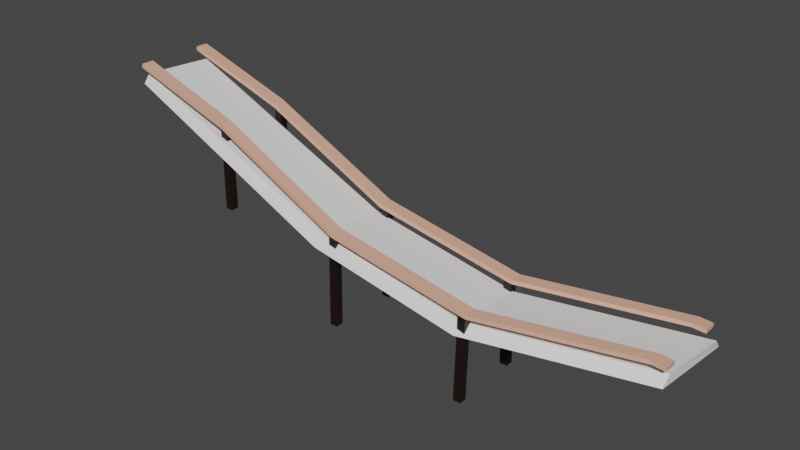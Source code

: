 # Source: barricada.blend  (saved by Blender 2.83.19; exported with 4.5.12 LTS)
import bpy
from mathutils import Matrix  # noqa: F401  (used for matrix-valued properties, if any)

bpy.ops.wm.read_factory_settings(use_empty=True)
scene = bpy.context.scene
scene.name = 'Scene'

# ---- collections
col_collection = bpy.data.collections.new('Collection'); scene.collection.children.link(col_collection)

# ---- materials (node trees are filled in below, after node groups)
mat_material_003 = bpy.data.materials.new('Material.003')
mat_material_003.use_transparent_shadow = False
mat_material_002 = bpy.data.materials.new('Material.002')
mat_material_002.use_transparent_shadow = False
mat_material_001 = bpy.data.materials.new('Material.001')
mat_material_001.use_transparent_shadow = False

# ---- material node trees
mat_material_003.use_nodes = True; mat_material_003.node_tree.nodes.clear()
_N = mat_material_003.node_tree.nodes; _L = mat_material_003.node_tree.links
n0 = _N.new('ShaderNodeBsdfPrincipled'); n0.name = 'Principled BSDF'; n0.location = (10, 300)
n0.distribution = 'GGX'
n0.subsurface_method = 'BURLEY'
n0.inputs[0].default_value = (0.01109, 0.004058, 0.002811, 1.0)
n0.inputs[3].default_value = 1.45
n0.inputs[27].default_value = (0.0, 0.0, 0.0, 1.0)
n0.inputs[28].default_value = 1.0
n1 = _N.new('ShaderNodeOutputMaterial'); n1.name = 'Material Output'; n1.location = (300, 300)
_L.new(n0.outputs[0], n1.inputs[0])
n1.is_active_output = True
mat_material_002.use_nodes = True; mat_material_002.node_tree.nodes.clear()
_N = mat_material_002.node_tree.nodes; _L = mat_material_002.node_tree.links
n0 = _N.new('ShaderNodeBsdfPrincipled'); n0.name = 'Principled BSDF'; n0.location = (10, 300)
n0.distribution = 'GGX'
n0.subsurface_method = 'BURLEY'
n0.inputs[0].default_value = (0.8, 0.4241, 0.306, 1.0)
n0.inputs[3].default_value = 1.45
n0.inputs[27].default_value = (0.0, 0.0, 0.0, 1.0)
n0.inputs[28].default_value = 1.0
n1 = _N.new('ShaderNodeOutputMaterial'); n1.name = 'Material Output'; n1.location = (300, 300)
_L.new(n0.outputs[0], n1.inputs[0])
n1.is_active_output = True
mat_material_001.use_nodes = True; mat_material_001.node_tree.nodes.clear()
_N = mat_material_001.node_tree.nodes; _L = mat_material_001.node_tree.links
n0 = _N.new('ShaderNodeBsdfPrincipled'); n0.name = 'Principled BSDF'; n0.location = (10, 300)
n0.distribution = 'GGX'
n0.subsurface_method = 'BURLEY'
n0.inputs[3].default_value = 1.45
n0.inputs[27].default_value = (0.0, 0.0, 0.0, 1.0)
n0.inputs[28].default_value = 1.0
n1 = _N.new('ShaderNodeOutputMaterial'); n1.name = 'Material Output'; n1.location = (300, 300)
_L.new(n0.outputs[0], n1.inputs[0])
n1.is_active_output = True

# ---- world
world_world = bpy.data.worlds.new('World'); scene.world = world_world
world_world.use_nodes = True; world_world.node_tree.nodes.clear()
_N = world_world.node_tree.nodes; _L = world_world.node_tree.links
n0 = _N.new('ShaderNodeOutputWorld'); n0.name = 'World Output'; n0.location = (300, 300)
n1 = _N.new('ShaderNodeBackground'); n1.name = 'Background'; n1.location = (10, 300)
n1.inputs[0].default_value = (0.05088, 0.05088, 0.05088, 1.0)
_L.new(n1.outputs[0], n0.inputs[0])
n0.is_active_output = True
world_world.color = (0.05088, 0.05088, 0.05088)
world_world.use_sun_shadow = False
world_world.sun_shadow_jitter_overblur = 0.0

# ---- meshes
me_cube_002 = bpy.data.meshes.new('Cube.002')
me_cube_002.from_pydata([(0.2239, -0.5772, -3.199), (-1.0, -1.0, 1.0), (0.1611, 1.422, -3.171), (-1.0, 1.0, 1.0), (2.205, -0.5112, -3.464), (1.0, -1.0, 1.0), (1.118, 1.564, -11.1), (0.5852, 1.586, -13.82), (-1.676, 1.259, 10.77), (-1.676, -0.7414, 10.77), (-1.942, -0.2298, -14.23), (-2.004, 1.769, -14.2), (0.3237, 1.259, 10.77), (-0.023, 1.835, -14.46), (0.3237, -0.7414, 10.77), (0.03972, -0.1639, -14.49), (37.04, -2.475, -6.288), (37.04, -4.475, -6.288), (36.9, -4.475, -28.3), (36.9, -2.475, -28.3), (39.04, -2.475, -6.288), (38.9, -2.475, -28.3), (39.04, -4.475, -6.288), (38.9, -4.475, -28.3), (37.21, 15.66, -6.288), (37.21, 13.66, -6.288), (37.07, 13.66, -28.3), (37.07, 15.66, -28.3), (39.21, 15.66, -6.288), (39.07, 15.66, -28.3), (39.21, 13.66, -6.288), (39.07, 13.66, -28.3), (-1.034, 19.25, 10.77), (-1.034, 17.25, 10.77), (-1.869, 17.77, -14.05), (-1.932, 19.77, -14.03), (0.9661, 19.25, 10.77), (0.04938, 19.83, -14.29), (0.9661, 17.25, 10.77), (0.1121, 17.83, -14.32), (-37.14, 18.91, 16.12), (-37.14, 16.91, 16.12), (-37.29, 16.21, -6.034), (-37.35, 18.21, -6.006), (-35.14, 18.91, 16.12), (-35.37, 18.27, -6.27), (-35.14, 16.91, 16.12), (-35.31, 16.28, -6.299), (-36.64, 0.4452, 16.12), (-36.64, -1.555, 16.12), (-36.21, -2.231, -6.362), (-36.28, -0.2318, -6.334), (-34.64, 0.4452, 16.12), (-34.3, -0.1659, -6.598), (-34.64, -1.555, 16.12), (-34.23, -2.165, -6.627), (-74.45, 5.742, -3.438), (-74.45, 5.63, -4.401), (-74.4, 2.361, -3.396), (-74.41, 2.249, -4.359), (-77.82, 5.697, -3.161), (-77.82, 5.585, -4.124), (-77.77, 2.316, -3.119), (-77.78, 2.204, -4.082), (66.08, 13.33, -37.51), (66.04, 16.71, -37.55), (66.03, 16.59, -38.51), (66.08, 13.21, -38.47), (-37.37, 14.86, -6.277), (-1.154, 17.06, -14.51), (37.68, 13.64, -29.7), (37.63, 17.02, -29.74), (-1.312, 20.43, -14.5), (-37.53, 18.24, -6.265), (-37.4, 18.34, -5.31), (-1.184, 20.54, -13.54), (37.63, 17.13, -28.78), (37.68, 13.75, -28.74), (-1.027, 17.16, -13.56), (-37.24, 14.97, -5.322), (-74.16, -12.37, -3.382), (-74.16, -12.48, -4.345), (-74.11, -15.75, -3.34), (-74.11, -15.86, -4.303), (-77.53, -12.41, -3.105), (-77.53, -12.52, -4.068), (-77.48, -15.79, -3.063), (-77.48, -15.91, -4.026), (66.38, -4.784, -37.45), (66.33, -1.403, -37.49), (66.33, -1.515, -38.46), (66.37, -4.896, -38.41), (-36.51, -3.225, -6.517), (-0.2901, -1.034, -14.75), (37.97, -4.473, -29.64), (37.92, -1.093, -29.68), (-0.4476, 2.344, -14.74), (-36.66, 0.1521, -6.505), (-36.54, 0.2545, -5.549), (-0.3203, 2.446, -13.78), (37.93, -0.9807, -28.72), (37.97, -4.361, -28.68), (-0.1629, -0.9313, -13.8), (-36.38, -3.123, -5.562), (66.06, 16.49, -33.23), (66.07, 14.75, -35.53), (64.22, -5.231, -32.97), (64.22, -2.688, -35.27), (2.976, 21.58, -10.01), (2.761, 18.99, -12.32), (1.864, -0.1962, -9.816), (1.514, 1.503, -12.07), (-36.5, -0.8684, -3.123), (-36.15, -2.568, -0.8684), (-35.32, 19.63, -1.095), (-35.54, 17.04, -3.411), (-78.99, -14.99, -0.6815), (-79.0, -16.67, 1.617), (-77.42, 5.483, 1.282), (-77.41, 2.87, -1.016)], [], [(0, 2, 3, 1), (2, 6, 7, 3), (6, 4, 5, 7), (4, 0, 1, 5), (2, 0, 4, 6), (7, 5, 1, 3), (9, 8, 11, 10), (8, 12, 13, 11), (12, 14, 15, 13), (14, 9, 10, 15), (8, 9, 14, 12), (13, 15, 10, 11), (17, 16, 19, 18), (16, 20, 21, 19), (20, 22, 23, 21), (22, 17, 18, 23), (16, 17, 22, 20), (21, 23, 18, 19), (25, 24, 27, 26), (24, 28, 29, 27), (28, 30, 31, 29), (30, 25, 26, 31), (24, 25, 30, 28), (29, 31, 26, 27), (33, 32, 35, 34), (32, 36, 37, 35), (36, 38, 39, 37), (38, 33, 34, 39), (32, 33, 38, 36), (37, 39, 34, 35), (41, 40, 43, 42), (40, 44, 45, 43), (44, 46, 47, 45), (46, 41, 42, 47), (40, 41, 46, 44), (45, 47, 42, 43), (49, 48, 51, 50), (48, 52, 53, 51), (52, 54, 55, 53), (54, 49, 50, 55), (48, 49, 54, 52), (53, 55, 50, 51), (71, 66, 67, 70), (58, 62, 63, 59), (62, 60, 61, 63), (60, 56, 57, 61), (58, 56, 60, 62), (63, 61, 57, 59), (65, 64, 67, 66), (77, 64, 65, 76), (70, 67, 64, 77), (76, 65, 66, 71), (56, 74, 73, 57), (74, 75, 72, 73), (75, 76, 71, 72), (59, 68, 79, 58), (68, 69, 78, 79), (69, 70, 77, 78), (58, 79, 74, 56), (79, 78, 75, 74), (78, 77, 76, 75), (57, 73, 68, 59), (73, 72, 69, 68), (72, 71, 70, 69), (95, 90, 91, 94), (82, 86, 87, 83), (86, 84, 85, 87), (84, 80, 81, 85), (82, 80, 84, 86), (87, 85, 81, 83), (89, 88, 91, 90), (101, 88, 89, 100), (94, 91, 88, 101), (100, 89, 90, 95), (80, 98, 97, 81), (98, 99, 96, 97), (99, 100, 95, 96), (83, 92, 103, 82), (92, 93, 102, 103), (93, 94, 101, 102), (82, 103, 98, 80), (103, 102, 99, 98), (102, 101, 100, 99), (81, 97, 92, 83), (97, 96, 93, 92), (96, 95, 94, 93), (104, 106, 107, 105), (106, 110, 111, 107), (109, 115, 114, 108), (108, 104, 105, 109), (106, 104, 108, 110), (111, 109, 105, 107), (114, 118, 117, 113), (108, 114, 113, 110), (111, 112, 115, 109), (110, 113, 112, 111), (117, 118, 119, 116), (112, 116, 119, 115), (113, 117, 116, 112), (115, 119, 118, 114)])
me_cube_002.polygons.foreach_set('material_index', [0, 0, 0, 0, 0, 0, 0, 0, 0, 0, 0, 0, 0, 0, 0, 0, 0, 0, 0, 0, 0, 0, 0, 0, 0, 0, 0, 0, 0, 0, 0, 0, 0, 0, 0, 0, 0, 0, 0, 0, 0, 0, 1, 1, 1, 1, 1, 1, 1, 1, 1, 1, 1, 1, 1, 1, 1, 1, 1, 1, 1, 1, 1, 1, 1, 1, 1, 1, 1, 1, 1, 1, 1, 1, 1, 1, 1, 1, 1, 1, 1, 1, 1, 1, 1, 1, 2, 2, 2, 2, 2, 2, 2, 2, 2, 2, 2, 2, 2, 2])
_uv = me_cube_002.uv_layers.new(name='UVMap')
_uv.uv.foreach_set('vector', [0.375, 0.0, 0.375, 0.25, 0.625, 0.25, 0.625, 0.0, 0.375, 0.25, 0.375, 0.5, 0.625, 0.5, 0.625, 0.25, 0.375, 0.5, 0.375, 0.75, 0.625, 0.75, 0.625, 0.5, 0.375, 0.75, 0.375, 1.0, 0.625, 1.0, 0.625, 0.75, 0.125, 0.5, 0.125, 0.75, 0.375, 0.75, 0.375, 0.5, 0.625, 0.5, 0.625, 0.75, 0.875, 0.75, 0.875, 0.5, 0.375, 0.0, 0.375, 0.25, 0.625, 0.25, 0.625, 0.0, 0.375, 0.25, 0.375, 0.5, 0.625, 0.5, 0.625, 0.25, 0.375, 0.5, 0.375, 0.75, 0.625, 0.75, 0.625, 0.5, 0.375, 0.75, 0.375, 1.0, 0.625, 1.0, 0.625, 0.75, 0.125, 0.5, 0.125, 0.75, 0.375, 0.75, 0.375, 0.5, 0.625, 0.5, 0.625, 0.75, 0.875, 0.75, 0.875, 0.5, 0.375, 0.0, 0.375, 0.25, 0.625, 0.25, 0.625, 0.0, 0.375, 0.25, 0.375, 0.5, 0.625, 0.5, 0.625, 0.25, 0.375, 0.5, 0.375, 0.75, 0.625, 0.75, 0.625, 0.5, 0.375, 0.75, 0.375, 1.0, 0.625, 1.0, 0.625, 0.75, 0.125, 0.5, 0.125, 0.75, 0.375, 0.75, 0.375, 0.5, 0.625, 0.5, 0.625, 0.75, 0.875, 0.75, 0.875, 0.5, 0.375, 0.0, 0.375, 0.25, 0.625, 0.25, 0.625, 0.0, 0.375, 0.25, 0.375, 0.5, 0.625, 0.5, 0.625, 0.25, 0.375, 0.5, 0.375, 0.75, 0.625, 0.75, 0.625, 0.5, 0.375, 0.75, 0.375, 1.0, 0.625, 1.0, 0.625, 0.75, 0.125, 0.5, 0.125, 0.75, 0.375, 0.75, 0.375, 0.5, 0.625, 0.5, 0.625, 0.75, 0.875, 0.75, 0.875, 0.5, 0.375, 0.0, 0.375, 0.25, 0.625, 0.25, 0.625, 0.0, 0.375, 0.25, 0.375, 0.5, 0.625, 0.5, 0.625, 0.25, 0.375, 0.5, 0.375, 0.75, 0.625, 0.75, 0.625, 0.5, 0.375, 0.75, 0.375, 1.0, 0.625, 1.0, 0.625, 0.75, 0.125, 0.5, 0.125, 0.75, 0.375, 0.75, 0.375, 0.5, 0.625, 0.5, 0.625, 0.75, 0.875, 0.75, 0.875, 0.5, 0.375, 0.0, 0.375, 0.25, 0.625, 0.25, 0.625, 0.0, 0.375, 0.25, 0.375, 0.5, 0.625, 0.5, 0.625, 0.25, 0.375, 0.5, 0.375, 0.75, 0.625, 0.75, 0.625, 0.5, 0.375, 0.75, 0.375, 1.0, 0.625, 1.0, 0.625, 0.75, 0.125, 0.5, 0.125, 0.75, 0.375, 0.75, 0.375, 0.5, 0.625, 0.5, 0.625, 0.75, 0.875, 0.75, 0.875, 0.5, 0.375, 0.0, 0.375, 0.25, 0.625, 0.25, 0.625, 0.0, 0.375, 0.25, 0.375, 0.5, 0.625, 0.5, 0.625, 0.25, 0.375, 0.5, 0.375, 0.75, 0.625, 0.75, 0.625, 0.5, 0.375, 0.75, 0.375, 1.0, 0.625, 1.0, 0.625, 0.75, 0.125, 0.5, 0.125, 0.75, 0.375, 0.75, 0.375, 0.5, 0.625, 0.5, 0.625, 0.75, 0.875, 0.75, 0.875, 0.5, 0.5919, 0.2148, 0.5894, 0.02455, 0.5667, 0.02421, 0.5693, 0.2145, 0.4927, 0.9651, 0.4924, 0.9877, 0.4916, 0.9877, 0.492, 0.9652, 0.4924, 0.9877, 0.515, 0.9881, 0.5143, 0.9881, 0.4916, 0.9877, 0.515, 0.9881, 0.5154, 0.9655, 0.5146, 0.9655, 0.5143, 0.9881, 0.4927, 0.9651, 0.5154, 0.9655, 0.515, 0.9881, 0.4924, 0.9877, 0.4916, 0.9877, 0.5143, 0.9881, 0.5146, 0.9655, 0.492, 0.9652, 0.5901, 0.02453, 0.5675, 0.02419, 0.5667, 0.02421, 0.5894, 0.02455, 0.57, 0.2145, 0.5675, 0.02419, 0.5901, 0.02453, 0.5927, 0.2148, 0.5693, 0.2145, 0.5667, 0.02421, 0.5675, 0.02419, 0.57, 0.2145, 0.5927, 0.2148, 0.5901, 0.02453, 0.5894, 0.02455, 0.5919, 0.2148, 0.5154, 0.9655, 0.6001, 0.7174, 0.5994, 0.7183, 0.5146, 0.9655, 0.6001, 0.7174, 0.6151, 0.4749, 0.6145, 0.4757, 0.5994, 0.7183, 0.6151, 0.4749, 0.5927, 0.2148, 0.5919, 0.2148, 0.6145, 0.4757, 0.492, 0.9652, 0.5768, 0.7172, 0.5775, 0.7163, 0.4927, 0.9651, 0.5768, 0.7172, 0.5918, 0.4746, 0.5925, 0.4738, 0.5775, 0.7163, 0.5918, 0.4746, 0.5693, 0.2145, 0.57, 0.2145, 0.5925, 0.4738, 0.4927, 0.9651, 0.5775, 0.7163, 0.6001, 0.7174, 0.5154, 0.9655, 0.5775, 0.7163, 0.5925, 0.4738, 0.6151, 0.4749, 0.6001, 0.7174, 0.5925, 0.4738, 0.57, 0.2145, 0.5927, 0.2148, 0.6151, 0.4749, 0.5146, 0.9655, 0.5994, 0.7183, 0.5768, 0.7172, 0.492, 0.9652, 0.5994, 0.7183, 0.6145, 0.4757, 0.5918, 0.4746, 0.5768, 0.7172, 0.6145, 0.4757, 0.5919, 0.2148, 0.5693, 0.2145, 0.5918, 0.4746, 0.4706, 0.2127, 0.4681, 0.02243, 0.4454, 0.02209, 0.448, 0.2124, 0.3714, 0.963, 0.3711, 0.9856, 0.3703, 0.9856, 0.3707, 0.963, 0.3711, 0.9856, 0.3937, 0.9859, 0.393, 0.986, 0.3703, 0.9856, 0.3937, 0.9859, 0.3941, 0.9634, 0.3933, 0.9634, 0.393, 0.986, 0.3714, 0.963, 0.3941, 0.9634, 0.3937, 0.9859, 0.3711, 0.9856, 0.3703, 0.9856, 0.393, 0.986, 0.3933, 0.9634, 0.3707, 0.963, 0.4688, 0.02241, 0.4462, 0.02207, 0.4454, 0.02209, 0.4681, 0.02243, 0.4487, 0.2123, 0.4462, 0.02207, 0.4688, 0.02241, 0.4714, 0.2127, 0.448, 0.2124, 0.4454, 0.02209, 0.4462, 0.02207, 0.4487, 0.2123, 0.4714, 0.2127, 0.4688, 0.02241, 0.4681, 0.02243, 0.4706, 0.2127, 0.3941, 0.9634, 0.479, 0.7115, 0.4783, 0.7123, 0.3933, 0.9634, 0.479, 0.7115, 0.494, 0.4689, 0.4933, 0.4697, 0.4783, 0.7123, 0.494, 0.4689, 0.4714, 0.2127, 0.4706, 0.2127, 0.4933, 0.4697, 0.3707, 0.963, 0.4557, 0.7112, 0.4563, 0.7104, 0.3714, 0.963, 0.4557, 0.7112, 0.4707, 0.4687, 0.4714, 0.4678, 0.4563, 0.7104, 0.4707, 0.4687, 0.448, 0.2124, 0.4487, 0.2123, 0.4714, 0.4678, 0.3714, 0.963, 0.4563, 0.7104, 0.479, 0.7115, 0.3941, 0.9634, 0.4563, 0.7104, 0.4714, 0.4678, 0.494, 0.4689, 0.479, 0.7115, 0.4714, 0.4678, 0.4487, 0.2123, 0.4714, 0.2127, 0.494, 0.4689, 0.3933, 0.9634, 0.4783, 0.7123, 0.4557, 0.7112, 0.3707, 0.963, 0.4783, 0.7123, 0.4933, 0.4697, 0.4707, 0.4687, 0.4557, 0.7112, 0.4933, 0.4697, 0.4706, 0.2127, 0.448, 0.2124, 0.4707, 0.4687, 0.375, 0.0, 0.375, 0.25, 0.625, 0.25, 0.625, 0.0, 0.375, 0.25, 0.375, 0.5, 0.625, 0.5, 0.625, 0.25, 0.625, 0.75, 0.625, 0.75, 0.375, 0.75, 0.375, 0.75, 0.375, 0.75, 0.375, 1.0, 0.625, 1.0, 0.625, 0.75, 1.0, 1.0, 1.0, 0.0, 0.0, 8.941e-08, 5.96e-08, 1.0, 1.001, 0.0005934, 0.9971, 1.001, -0.0005926, 0.9994, 0.01124, 0.0002267, 1.0, 1.0, 1.0, 0.1213, 0.0, 0.0, 1.264e-07, 0.8787, 0.0, 0.0, 6.001e-08, 0.927, 1.0, 1.0, 1.0, 0.07298, 0.05231, 0.02387, 1.001, 0.0005934, 0.9537, 1.001, -0.0005927, 0.9994, 0.375, 0.5, 0.375, 0.5, 0.625, 0.5, 0.625, 0.5, 0.375, 0.5, 0.375, 0.75, 0.625, 0.75, 0.625, 0.5, 0.1298, -0.0004394, 1.001, 0.01506, 0.859, 1.0, -0.0005927, 0.9994, 0.375, 0.5, 0.375, 0.5, 0.625, 0.5, 0.625, 0.5, 0.625, 0.75, 0.625, 0.75, 0.375, 0.75, 0.375, 0.75])
me_cube_002.materials.append(mat_material_003)
me_cube_002.materials.append(mat_material_002)
me_cube_002.materials.append(mat_material_001)
me_cube_002.use_remesh_fix_poles = True
me_cube_002.use_remesh_preserve_attributes = False
me_cube_002.use_mirror_vertex_groups = False
me_cube_002.update()

# ---- objects
ob_empty = bpy.data.objects.new('Empty', None)
ob_cube_001 = bpy.data.objects.new('Cube.001', me_cube_002)

# ---- transforms, parenting, visibility, modifiers, constraints
ob_empty.location = (-5.072, -3.3, 0.0)
ob_empty.scale = (19.33, 19.33, 19.33)
ob_empty.empty_display_type = 'IMAGE'
ob_empty.empty_display_size = 4.187
ob_empty.empty_image_offset = (-0.5971, -0.5)
ob_empty.lineart.crease_threshold = 0.0
ob_cube_001.location = (-33.44, -20.84, 0.0)
ob_cube_001.scale = (-0.0662, -0.0662, -0.0662)
ob_cube_001.lineart.crease_threshold = 0.0

# ---- collection membership
col_collection.objects.link(ob_empty)
col_collection.objects.link(ob_cube_001)

# ---- scene / render settings (as saved in the file)
scene.frame_start = 1; scene.frame_end = 250; scene.frame_set(1)
scene.render.engine = 'BLENDER_EEVEE_NEXT'
scene.cycles.use_denoising = False
scene.cycles.samples = 128
scene.cycles.sampling_pattern = 'TABULATED_SOBOL'
scene.cycles.use_adaptive_sampling = False
scene.cycles.use_light_tree = False
scene.view_settings.view_transform = 'Filmic'
bpy.context.view_layer.update()

# ---- added for rendering (the .blend has no active camera and no usable light): camera, sun
cam_auto = bpy.data.cameras.new('AutoCamera')
cam_auto.lens = 50.0
cam_auto.sensor_width = 36.0
cam_auto.clip_end = 1000.0
ob_auto_camera = bpy.data.objects.new('AutoCamera', cam_auto)
scene.collection.objects.link(ob_auto_camera)
ob_auto_camera.location = (-23.2257, -32.7556, 8.57883)
ob_auto_camera.rotation_euler = (1.09748, -7.21219e-08, 0.694738)
scene.camera = ob_auto_camera
light_auto_sun = bpy.data.lights.new('AutoSun', 'SUN')
light_auto_sun.energy = 3.0
light_auto_sun.angle = 0.0523599
ob_auto_sun = bpy.data.objects.new('AutoSun', light_auto_sun)
scene.collection.objects.link(ob_auto_sun)
ob_auto_sun.rotation_euler = (0.872665, 0.174533, 0.523599)
bpy.context.view_layer.update()
